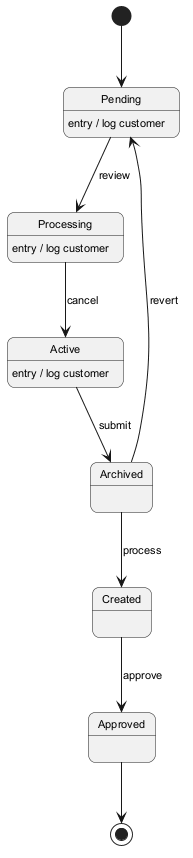

The diagram above was rendered by PlantUML. Its source (embedded in the PNG):
@startuml
skinparam backgroundColor #FFFFFF
skinparam roundCorner 15
skinparam defaultFontSize 11
[*] --> Pending
Pending --> Processing : review
Pending : entry / log customer
Processing --> Active : cancel
Processing : entry / log customer
Active --> Archived : submit
Active : entry / log customer
Archived --> Created : process
Created --> Approved : approve
Archived --> Pending : revert
Approved --> [*]
@enduml